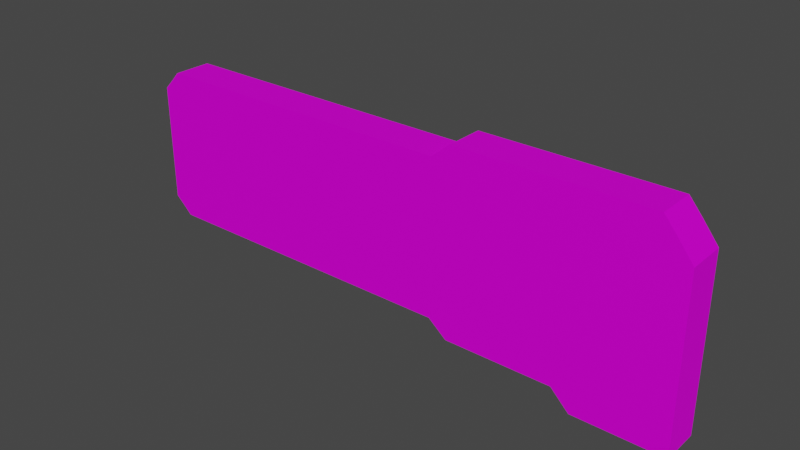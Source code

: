 # Source: NewPlateWoodMirror.blend  (saved by Blender 5.0.118; exported with 4.5.12 LTS)
import bpy
from mathutils import Matrix  # noqa: F401  (used for matrix-valued properties, if any)

bpy.ops.wm.read_factory_settings(use_empty=True)
scene = bpy.context.scene
scene.name = 'Scene'

# ---- images (referenced by path relative to the original .blend; pixels are not part of the script)
import os
ASSET_DIR = os.environ.get("B2B_ASSET_DIR", "")  # directory of the original .blend (textures are referenced by path, not embedded)
HERE = os.path.dirname(os.path.abspath(__file__))  # packed textures are extracted next to this script under _unpacked/

def load_image(name, relpath, width, height, colorspace="sRGB"):
    """Load a texture the original file referenced (path relative to the .blend, or extracted next to this script)."""
    p = next((c for c in (os.path.join(HERE, relpath), os.path.join(ASSET_DIR, relpath)) if relpath and os.path.exists(c)), "")
    if p:
        img = bpy.data.images.load(p, check_existing=True)
        img.name = name
    else:  # same state as the original file: an image datablock whose file is absent (Cycles renders it pink)
        img = bpy.data.images.new(name, width, height)
        img.source = "FILE"
        img.filepath = "//" + (relpath or name)
    img.colorspace_settings.name = colorspace
    return img
img_newplatenametexture_png = load_image('NewPlatenameTexture.png', 'NewPlatenameTexture.png', 1024, 1024, 'sRGB')

# ---- materials (node trees are filled in below, after node groups)
mat_wood_001 = bpy.data.materials.new('Wood.001')

# ---- material node trees
mat_wood_001.use_nodes = True; mat_wood_001.node_tree.nodes.clear()
_N = mat_wood_001.node_tree.nodes; _L = mat_wood_001.node_tree.links
n0 = _N.new('ShaderNodeBsdfPrincipled'); n0.name = 'Principled BSDF'; n0.location = (-200, 100)
n0.inputs[1].default_value = 0.9
n0.inputs[2].default_value = 0.9
n1 = _N.new('ShaderNodeOutputMaterial'); n1.name = 'Material Output'; n1.location = (200, 100)
n2 = _N.new('ShaderNodeTexImage'); n2.name = 'Image Texture'; n2.location = (-537, 118)
n2.image = img_newplatenametexture_png
_L.new(n0.outputs[0], n1.inputs[0])
_L.new(n2.outputs[0], n0.inputs[0])
n1.is_active_output = True

# ---- world
world_world = bpy.data.worlds.new('World'); scene.world = world_world
world_world.use_nodes = True; world_world.node_tree.nodes.clear()
_N = world_world.node_tree.nodes; _L = world_world.node_tree.links
n0 = _N.new('ShaderNodeOutputWorld'); n0.name = 'World Output'; n0.location = (300, 300)
n1 = _N.new('ShaderNodeBackground'); n1.name = 'Background'; n1.location = (10, 300)
n1.inputs[0].default_value = (0.05088, 0.05088, 0.05088, 1.0)
_L.new(n1.outputs[0], n0.inputs[0])
n0.is_active_output = True
world_world.color = (0.05088, 0.05088, 0.05088)
world_world.use_sun_shadow = False
world_world.sun_shadow_jitter_overblur = 0.0

# ---- meshes
me_cube_004 = bpy.data.meshes.new('Cube.004')
me_cube_004.from_pydata([(-1.793, -0.1598, -0.6484), (-1.793, -0.1598, 0.6206), (3.051, -0.1598, -0.7399), (3.038, -0.1598, 0.7374), (3.051, 0.2525, -0.7399), (3.038, 0.2525, 0.7374), (-1.793, -0.1598, -0.007551), (3.153, 0.2525, -0.007551), (3.153, -0.1598, -0.007551), (-1.793, -0.1598, -0.8283), (-1.793, -0.1598, 0.8258), (3.153, 0.2525, 0.6206), (3.153, -0.1598, 0.6206), (3.153, 0.2525, -0.6484), (3.153, -0.1598, -0.6484), (0.0, 0.2525, -0.8283), (0.0, 0.2525, 0.8258), (0.0, -0.1598, -0.8283), (0.0, -0.1598, 0.8258), (0.0, -0.1598, -0.007551), (0.0, -0.1598, 0.6206), (0.0, -0.1598, -0.6484), (2.958, 0.2525, 0.8258), (2.958, -0.1598, -0.8283), (2.958, 0.2525, -0.8283), (2.958, -0.1598, 0.8258), (2.958, -0.1598, -0.007551), (2.958, -0.1598, 0.6206), (2.958, -0.1598, -0.6484), (-2.958, 0.2525, -0.8283), (-2.797, -0.1598, 0.8258), (-2.958, -0.1598, -0.007551), (-2.958, -0.1598, 0.6206), (-2.958, -0.1598, -0.6484), (-2.797, 0.2525, 0.8258), (-2.958, -0.1598, -0.8283), (-2.958, 0.2525, -0.007551), (-2.958, 0.2525, 0.6206), (-2.958, 0.2525, -0.6484), (-0.429, 0.2525, 0.8258), (-0.429, -0.1598, -0.8283), (-0.429, 0.2525, -0.8283), (-0.429, -0.1598, 0.8258), (-0.429, -0.1598, -0.007551), (-0.429, -0.1598, 0.6206), (-0.429, -0.1598, -0.6484), (-0.629, 0.2525, -0.9937), (-2.958, 0.2525, -0.9937), (-0.629, -0.1598, 0.9912), (-2.658, -0.1598, 0.9912), (-2.958, -0.1598, -0.9937), (-2.658, 0.2525, 0.9912), (-0.629, 0.2525, 0.9912), (-0.629, -0.1598, -0.9937), (-1.793, 0.2525, -0.9937), (-1.793, -0.1598, 0.9912), (-1.793, 0.2525, 0.9912), (-1.793, -0.1598, -0.9937), (-1.993, 0.2525, -1.194), (-1.993, -0.1598, -1.194), (-2.958, -0.1598, -1.194), (-2.958, 0.2525, -1.194)], [], [(44, 42, 10, 1), (11, 5, 3, 12), (24, 4, 2, 23), (13, 7, 8, 14), (52, 56, 55, 48), (7, 11, 12, 8), (54, 57, 59, 58), (40, 9, 57, 53), (4, 13, 14, 2), (23, 28, 21, 17), (26, 27, 20, 19), (28, 26, 19, 21), (22, 16, 18, 25), (41, 15, 17, 40), (27, 25, 18, 20), (12, 3, 25, 27), (5, 22, 25, 3), (14, 8, 26, 28), (8, 12, 27, 26), (2, 14, 28, 23), (15, 24, 23, 17), (32, 30, 34, 37), (32, 37, 36, 31), (31, 36, 38, 33), (33, 38, 29, 35), (9, 0, 33, 35), (6, 1, 32, 31), (0, 6, 31, 33), (10, 42, 48, 55), (1, 10, 30, 32), (20, 18, 42, 44), (16, 39, 42, 18), (21, 19, 43, 45), (19, 20, 44, 43), (17, 21, 45, 40), (41, 40, 53, 46), (56, 51, 49, 55), (54, 46, 53, 57), (9, 35, 50, 57), (35, 29, 47, 50), (42, 39, 52, 48), (34, 30, 49, 51), (30, 10, 55, 49), (45, 43, 6, 0), (43, 44, 1, 6), (40, 45, 0, 9), (61, 58, 59, 60), (57, 50, 60, 59), (50, 47, 61, 60)])
_uv = me_cube_004.uv_layers.new(name='UVMap')
_uv.uv.foreach_set('vector', [0.4145, 0.9122, 0.4145, 0.939, 0.2134, 0.9426, 0.2134, 0.9122, 0.9828, 0.918, 0.9645, 0.9365, 0.9357, 0.9219, 0.9523, 0.9087, 0.9207, 0.68, 0.9667, 0.7028, 0.9378, 0.7102, 0.9209, 0.6984, 0.9828, 0.7172, 0.9828, 0.8186, 0.9529, 0.8189, 0.9532, 0.7211, 0.3865, 0.9899, 0.2208, 0.9899, 0.2133, 0.9636, 0.3828, 0.9636, 0.9828, 0.8186, 0.9828, 0.918, 0.9523, 0.9087, 0.9529, 0.8189, 0.2237, 0.6518, 0.2133, 0.6725, 0.1837, 0.6428, 0.1947, 0.6177, 0.4145, 0.6971, 0.2134, 0.6971, 0.2133, 0.6725, 0.3825, 0.6725, 0.9667, 0.7028, 0.9828, 0.7172, 0.9532, 0.7211, 0.9378, 0.7102, 0.9209, 0.6984, 0.9219, 0.7238, 0.4848, 0.7238, 0.4848, 0.6971, 0.9219, 0.8189, 0.9219, 0.9122, 0.4848, 0.9122, 0.4848, 0.8189, 0.9219, 0.7238, 0.9219, 0.8189, 0.4848, 0.8189, 0.4848, 0.7238, 0.9207, 0.9618, 0.4838, 0.9618, 0.4848, 0.9387, 0.9202, 0.9356, 0.4216, 0.68, 0.4838, 0.68, 0.4848, 0.6971, 0.4145, 0.6971, 0.9219, 0.9122, 0.9202, 0.9356, 0.4848, 0.9387, 0.4848, 0.9122, 0.9523, 0.9087, 0.9357, 0.9219, 0.9202, 0.9356, 0.9219, 0.9122, 0.9645, 0.9365, 0.9207, 0.9618, 0.9202, 0.9356, 0.9357, 0.9219, 0.9532, 0.7211, 0.9529, 0.8189, 0.9219, 0.8189, 0.9219, 0.7238, 0.9529, 0.8189, 0.9523, 0.9087, 0.9219, 0.9122, 0.9219, 0.8189, 0.9378, 0.7102, 0.9532, 0.7211, 0.9219, 0.7238, 0.9209, 0.6984, 0.4838, 0.68, 0.9207, 0.68, 0.9209, 0.6984, 0.4848, 0.6971, 0.0457, 0.9122, 0.06955, 0.9426, 0.04122, 0.9505, 0.0158, 0.918, 0.0457, 0.9122, 0.0158, 0.918, 0.0158, 0.8186, 0.0457, 0.8189, 0.0457, 0.8189, 0.0158, 0.8186, 0.0158, 0.7172, 0.0457, 0.7238, 0.0457, 0.7238, 0.0158, 0.7172, 0.0158, 0.6888, 0.0457, 0.6971, 0.2134, 0.6971, 0.2134, 0.7238, 0.0457, 0.7238, 0.0457, 0.6971, 0.2134, 0.8189, 0.2134, 0.9122, 0.0457, 0.9122, 0.0457, 0.8189, 0.2134, 0.7238, 0.2134, 0.8189, 0.0457, 0.8189, 0.0457, 0.7238, 0.2134, 0.9426, 0.4145, 0.939, 0.3828, 0.9636, 0.2133, 0.9636, 0.2134, 0.9122, 0.2134, 0.9426, 0.06955, 0.9426, 0.0457, 0.9122, 0.4848, 0.9122, 0.4848, 0.9387, 0.4145, 0.939, 0.4145, 0.9122, 0.4838, 0.9618, 0.4216, 0.9618, 0.4145, 0.939, 0.4848, 0.9387, 0.4848, 0.7238, 0.4848, 0.8189, 0.4145, 0.8189, 0.4145, 0.7238, 0.4848, 0.8189, 0.4848, 0.9122, 0.4145, 0.9122, 0.4145, 0.8189, 0.4848, 0.6971, 0.4848, 0.7238, 0.4145, 0.7238, 0.4145, 0.6971, 0.4216, 0.68, 0.4145, 0.6971, 0.3825, 0.6725, 0.3926, 0.6518, 0.2208, 0.9899, 0.0895, 0.9899, 0.09023, 0.9636, 0.2133, 0.9636, 0.2237, 0.6518, 0.3926, 0.6518, 0.3825, 0.6725, 0.2133, 0.6725, 0.2134, 0.6971, 0.0457, 0.6971, 0.0457, 0.6725, 0.2133, 0.6725, 0.0457, 0.6971, 0.0158, 0.6888, 0.0158, 0.6626, 0.0457, 0.6725, 0.4145, 0.939, 0.4216, 0.9618, 0.3865, 0.9899, 0.3828, 0.9636, 0.04122, 0.9505, 0.06955, 0.9426, 0.09023, 0.9636, 0.0895, 0.9899, 0.06955, 0.9426, 0.2134, 0.9426, 0.2133, 0.9636, 0.09023, 0.9636, 0.4145, 0.7238, 0.4145, 0.8189, 0.2134, 0.8189, 0.2134, 0.7238, 0.4145, 0.8189, 0.4145, 0.9122, 0.2134, 0.9122, 0.2134, 0.8189, 0.4145, 0.6971, 0.4145, 0.7238, 0.2134, 0.7238, 0.2134, 0.6971, 0.045, 0.6177, 0.1947, 0.6177, 0.1837, 0.6428, 0.04746, 0.6428, 0.2133, 0.6725, 0.0457, 0.6725, 0.04746, 0.6428, 0.1837, 0.6428, 0.0457, 0.6725, 0.0158, 0.6626, 0.045, 0.6177, 0.04746, 0.6428])
me_cube_004.materials.append(mat_wood_001)
me_cube_004.update()

# ---- objects
ob_woodplate = bpy.data.objects.new('woodPlate', me_cube_004)

# ---- transforms, parenting, visibility, modifiers, constraints
ob_woodplate.location = (-12.63, -0.7229, 8.726)
ob_woodplate.scale = (-1.0, 1.0, 1.0)

# ---- collection membership
scene.collection.objects.link(ob_woodplate)

# ---- scene / render settings (as saved in the file)
scene.frame_start = 1; scene.frame_end = 250; scene.frame_set(0)
scene.render.engine = 'BLENDER_EEVEE_NEXT'
scene.render.bake_bias = 0.0
scene.render.bake_samples = 0
scene.cycles.sampling_pattern = 'TABULATED_SOBOL'
scene.cycles.use_light_tree = False
scene.view_settings.view_transform = 'Filmic'
bpy.context.view_layer.update()

# ---- added for rendering (the .blend has no active camera and no usable light): camera, sun
cam_auto = bpy.data.cameras.new('AutoCamera')
cam_auto.lens = 50.0
cam_auto.sensor_width = 36.0
cam_auto.clip_end = 1000.0
ob_auto_camera = bpy.data.objects.new('AutoCamera', cam_auto)
scene.collection.objects.link(ob_auto_camera)
ob_auto_camera.location = (-6.70846, -7.89685, 13.4387)
ob_auto_camera.rotation_euler = (1.09748, -7.21219e-08, 0.694738)
scene.camera = ob_auto_camera
light_auto_sun = bpy.data.lights.new('AutoSun', 'SUN')
light_auto_sun.energy = 3.0
light_auto_sun.angle = 0.0523599
ob_auto_sun = bpy.data.objects.new('AutoSun', light_auto_sun)
scene.collection.objects.link(ob_auto_sun)
ob_auto_sun.rotation_euler = (0.872665, 0.174533, 0.523599)
bpy.context.view_layer.update()
